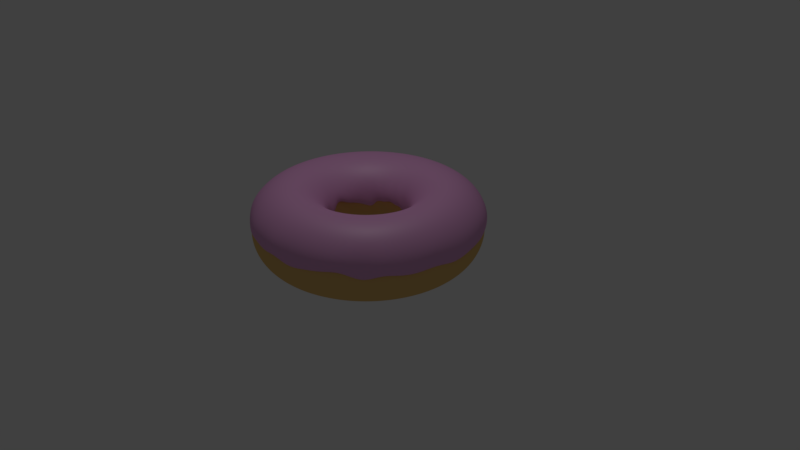 # Source: Doughnut.blend  (saved by Blender 2.79.0; exported with 4.5.12 LTS)
import bpy
from mathutils import Matrix  # noqa: F401  (used for matrix-valued properties, if any)

bpy.ops.wm.read_factory_settings(use_empty=True)
scene = bpy.context.scene
scene.name = 'Scene'

# ---- collections
col_collection_1 = bpy.data.collections.new('Collection 1'); scene.collection.children.link(col_collection_1)

# ---- materials (node trees are filled in below, after node groups)
mat_material_002 = bpy.data.materials.new('Material.002')
mat_material_002.alpha_threshold = 0.0
mat_material_002.roughness = 0.5
mat_material_003 = bpy.data.materials.new('Material.003')
mat_material_003.alpha_threshold = 0.0
mat_material_003.roughness = 0.5

# ---- material node trees
mat_material_002.use_nodes = True; mat_material_002.node_tree.nodes.clear()
_N = mat_material_002.node_tree.nodes; _L = mat_material_002.node_tree.links
n0 = _N.new('ShaderNodeOutputMaterial'); n0.name = 'Material Output'; n0.location = (603, 318)
n1 = _N.new('ShaderNodeMixShader'); n1.name = 'Mix Shader'; n1.location = (286, 242)
n1.inputs[0].default_value = 0.1
n2 = _N.new('ShaderNodeBsdfDiffuse'); n2.name = 'Diffuse BSDF'; n2.location = (10, 300)
n2.inputs[0].default_value = (0.8, 0.3641, 0.6935, 1.0)
n3 = _N.new('ShaderNodeBsdfAnisotropic'); n3.name = 'Glossy BSDF'; n3.location = (3, 146)
n3.distribution = 'GGX'
n3.inputs[1].default_value = 0.5477
_L.new(n1.outputs[0], n0.inputs[0])
_L.new(n2.outputs[0], n1.inputs[1])
_L.new(n3.outputs[0], n1.inputs[2])
n0.is_active_output = True
mat_material_003.use_nodes = True; mat_material_003.node_tree.nodes.clear()
_N = mat_material_003.node_tree.nodes; _L = mat_material_003.node_tree.links
n0 = _N.new('ShaderNodeOutputMaterial'); n0.name = 'Material Output'; n0.location = (300, 300)
n1 = _N.new('ShaderNodeBsdfDiffuse'); n1.name = 'Diffuse BSDF'; n1.location = (10, 300)
n1.inputs[0].default_value = (0.8, 0.51, 0.177, 1.0)
_L.new(n1.outputs[0], n0.inputs[0])
n0.is_active_output = True

# ---- world
world_world = bpy.data.worlds.new('World'); scene.world = world_world
world_world.color = (0.05088, 0.05088, 0.05088)
world_world.use_sun_shadow = False
world_world.sun_shadow_jitter_overblur = 0.0
world_world.cycles.sampling_method = 'MANUAL'

# ---- cameras
cam_camera = bpy.data.cameras.new('Camera')
cam_camera.clip_end = 100.0
cam_camera.lens = 35.0
cam_camera.sensor_width = 32.0
cam_camera.sensor_height = 18.0
cam_camera.ortho_scale = 7.314
cam_camera.dof.focus_distance = 0.0

# ---- lights
light_lamp = bpy.data.lights.new('Lamp', 'POINT')
light_lamp.transmission_factor = 0.0
light_lamp.cutoff_distance = 30.0
light_lamp.energy = 100.0
light_lamp.shadow_buffer_clip_start = 1.001
light_lamp.shadow_soft_size = 0.1
light_lamp.shadow_maximum_resolution = 0.006
light_lamp.use_absolute_resolution = True

# ---- meshes
me_torus_001 = bpy.data.meshes.new('Torus.001')
me_torus_001.from_pydata([(1.447, -0.0002026, 0.007171), (1.424, 0.0, 0.245), (1.245, 0.0, 0.4244), (1.0, 0.0, 0.49), (0.755, 0.0, 0.4244), (0.5756, 0.0, 0.245), (0.5859, -0.01018, 0.09661), (1.427, 0.2214, 0.03299), (1.407, 0.2228, 0.245), (1.23, 0.1948, 0.4244), (0.9877, 0.1564, 0.49), (0.7457, 0.1181, 0.4244), (0.5686, 0.09005, 0.245), (0.5815, 0.0851, 0.02526), (1.363, 0.4442, 0.04706), (1.355, 0.4401, 0.245), (1.184, 0.3847, 0.4244), (0.9511, 0.309, 0.49), (0.718, 0.2333, 0.4244), (0.5475, 0.1779, 0.245), (0.5602, 0.1745, 0.02865), (1.282, 0.6358, 0.03724), (1.269, 0.6466, 0.245), (1.109, 0.5652, 0.4244), (0.891, 0.454, 0.49), (0.6727, 0.3428, 0.4244), (0.5129, 0.2613, 0.245), (0.548, 0.2778, -0.06619), (1.167, 0.8323, 0.08252), (1.152, 0.8372, 0.245), (1.007, 0.7318, 0.4244), (0.809, 0.5878, 0.49), (0.6108, 0.4438, 0.4244), (0.4657, 0.3384, 0.245), (0.4786, 0.3305, 0.06131), (1.006, 1.005, 0.05451), (1.007, 1.007, 0.245), (0.8803, 0.8803, 0.4244), (0.7071, 0.7071, 0.49), (0.5339, 0.5339, 0.4244), (0.407, 0.407, 0.245), (0.439, 0.4063, 0.0986), (0.8694, 1.158, -0.05449), (0.8372, 1.152, 0.245), (0.7318, 1.007, 0.4244), (0.5878, 0.809, 0.49), (0.4438, 0.6108, 0.4244), (0.3384, 0.4657, 0.245), (0.3486, 0.4769, 0.04198), (0.6578, 1.264, 0.05036), (0.6466, 1.269, 0.245), (0.5652, 1.109, 0.4244), (0.454, 0.891, 0.49), (0.3428, 0.6727, 0.4244), (0.2613, 0.5129, 0.245), (0.2712, 0.5236, 0.03108), (0.477, 1.355, -0.0183), (0.4401, 1.355, 0.245), (0.3847, 1.184, 0.4244), (0.309, 0.9511, 0.49), (0.2333, 0.718, 0.4244), (0.1779, 0.5475, 0.245), (0.1983, 0.5568, -0.0162), (0.2469, 1.402, 0.03791), (0.2228, 1.407, 0.245), (0.1948, 1.23, 0.4244), (0.1564, 0.9877, 0.49), (0.1181, 0.7457, 0.4244), (0.09005, 0.5686, 0.245), (0.1123, 0.5913, -0.06881), (0.04622, 1.417, 0.07715), (1.075e-07, 1.424, 0.245), (9.399e-08, 1.245, 0.4244), (7.55e-08, 1.0, 0.49), (5.7e-08, 0.755, 0.4244), (4.346e-08, 0.5756, 0.245), (0.02663, 0.5657, 0.06507), (-0.2017, 1.414, -0.01116), (-0.2228, 1.407, 0.245), (-0.1948, 1.23, 0.4244), (-0.1564, 0.9877, 0.49), (-0.1181, 0.7457, 0.4244), (-0.09005, 0.5686, 0.245), (-0.06589, 0.569, 0.03363), (-0.4115, 1.358, 0.01885), (-0.4401, 1.355, 0.245), (-0.3847, 1.184, 0.4244), (-0.309, 0.9511, 0.49), (-0.2333, 0.718, 0.4244), (-0.1779, 0.5475, 0.245), (-0.1586, 0.5355, 0.09708), (-0.6151, 1.253, 0.1098), (-0.6466, 1.269, 0.245), (-0.5652, 1.109, 0.4244), (-0.454, 0.891, 0.49), (-0.3428, 0.6727, 0.4244), (-0.2613, 0.5129, 0.245), (-0.2371, 0.5136, 0.04516), (-0.8071, 1.14, 0.04793), (-0.8372, 1.152, 0.245), (-0.7318, 1.007, 0.4244), (-0.5878, 0.809, 0.49), (-0.4438, 0.6108, 0.4244), (-0.3384, 0.4657, 0.245), (-0.3392, 0.4569, 0.07719), (-0.9695, 1.018, -0.07555), (-1.007, 1.007, 0.245), (-0.8803, 0.8803, 0.4244), (-0.7071, 0.7071, 0.49), (-0.5339, 0.5339, 0.4244), (-0.407, 0.407, 0.245), (-0.3805, 0.418, -0.02896), (-1.129, 0.8428, -0.03373), (-1.152, 0.8372, 0.245), (-1.007, 0.7318, 0.4244), (-0.809, 0.5878, 0.49), (-0.6108, 0.4438, 0.4244), (-0.4657, 0.3384, 0.245), (-0.4393, 0.3474, -0.005273), (-1.248, 0.6507, 0.02183), (-1.269, 0.6466, 0.245), (-1.109, 0.5652, 0.4244), (-0.891, 0.454, 0.49), (-0.6727, 0.3428, 0.4244), (-0.5129, 0.2613, 0.245), (-0.4942, 0.2689, 0.03049), (-1.326, 0.4507, -0.05942), (-1.355, 0.4401, 0.245), (-1.184, 0.3847, 0.4244), (-0.9511, 0.309, 0.49), (-0.718, 0.2333, 0.4244), (-0.5475, 0.1779, 0.245), (-0.5258, 0.166, 0.05771), (-1.389, 0.2095, 0.1136), (-1.407, 0.2228, 0.245), (-1.23, 0.1948, 0.4244), (-0.9877, 0.1564, 0.49), (-0.7457, 0.1181, 0.4244), (-0.5686, 0.09005, 0.245), (-0.5436, 0.08494, 0.07183), (-1.399, -0.007897, 0.0464), (-1.424, 1.245e-07, 0.245), (-1.245, 1.088e-07, 0.4244), (-1.0, 8.742e-08, 0.49), (-0.755, 6.6e-08, 0.4244), (-0.5756, 5.032e-08, 0.245), (-0.5583, -0.01033, 0.1271), (-1.386, -0.2269, 0.08998), (-1.407, -0.2228, 0.245), (-1.23, -0.1948, 0.4244), (-0.9877, -0.1564, 0.49), (-0.7457, -0.1181, 0.4244), (-0.5686, -0.09005, 0.245), (-0.5667, -0.09885, 0.118), (-1.333, -0.4384, 0.02975), (-1.355, -0.4401, 0.245), (-1.184, -0.3847, 0.4244), (-0.9511, -0.309, 0.49), (-0.718, -0.2333, 0.4244), (-0.5475, -0.1779, 0.245), (-0.52, -0.1761, 0.01711), (-1.237, -0.6268, -0.01121), (-1.269, -0.6466, 0.245), (-1.109, -0.5652, 0.4244), (-0.891, -0.454, 0.49), (-0.6727, -0.3428, 0.4244), (-0.5129, -0.2613, 0.245), (-0.4875, -0.2573, -0.002019), (-1.143, -0.8384, 0.09687), (-1.152, -0.8372, 0.245), (-1.007, -0.7318, 0.4244), (-0.809, -0.5878, 0.49), (-0.6108, -0.4438, 0.4244), (-0.4657, -0.3384, 0.245), (-0.4618, -0.3573, 0.1229), (-0.9858, -1.006, 0.07894), (-1.007, -1.007, 0.245), (-0.8803, -0.8803, 0.4244), (-0.7071, -0.7071, 0.49), (-0.5339, -0.5339, 0.4244), (-0.407, -0.407, 0.245), (-0.3876, -0.4235, 0.04726), (-0.814, -1.143, -0.01974), (-0.8372, -1.152, 0.245), (-0.7318, -1.007, 0.4244), (-0.5878, -0.809, 0.49), (-0.4438, -0.6108, 0.4244), (-0.3384, -0.4657, 0.245), (-0.3334, -0.493, 0.1286), (-0.6222, -1.271, 0.03245), (-0.6466, -1.269, 0.245), (-0.5652, -1.109, 0.4244), (-0.454, -0.891, 0.49), (-0.3428, -0.6727, 0.4244), (-0.2613, -0.5129, 0.245), (-0.2631, -0.5179, 0.05292), (-0.4355, -1.354, 0.08802), (-0.4401, -1.355, 0.245), (-0.3847, -1.184, 0.4244), (-0.309, -0.9511, 0.49), (-0.2333, -0.718, 0.4244), (-0.1779, -0.5475, 0.245), (-0.1633, -0.5515, 0.04069), (-0.2099, -1.395, 0.02867), (-0.2228, -1.407, 0.245), (-0.1948, -1.23, 0.4244), (-0.1564, -0.9877, 0.49), (-0.1181, -0.7457, 0.4244), (-0.09005, -0.5686, 0.245), (-0.05437, -0.572, -0.004809), (0.0132, -1.421, 0.08692), (1.075e-07, -1.424, 0.245), (9.399e-08, -1.245, 0.4244), (7.55e-08, -1.0, 0.49), (5.7e-08, -0.755, 0.4244), (4.346e-08, -0.5756, 0.245), (0.01631, -0.592, 0.09826), (0.2313, -1.396, -0.004448), (0.2228, -1.407, 0.245), (0.1948, -1.23, 0.4244), (0.1564, -0.9877, 0.49), (0.1181, -0.7457, 0.4244), (0.09005, -0.5686, 0.245), (0.1084, -0.5887, 0.1313), (0.4572, -1.351, 0.0457), (0.4401, -1.355, 0.245), (0.3847, -1.184, 0.4244), (0.309, -0.9511, 0.49), (0.2333, -0.718, 0.4244), (0.1779, -0.5475, 0.245), (0.2097, -0.5456, 0.001219), (0.6513, -1.271, 0.05969), (0.6466, -1.269, 0.245), (0.5652, -1.109, 0.4244), (0.454, -0.891, 0.49), (0.3428, -0.6727, 0.4244), (0.2613, -0.5129, 0.245), (0.2945, -0.4935, -0.08507), (0.8385, -1.153, 0.1016), (0.8372, -1.152, 0.245), (0.7318, -1.007, 0.4244), (0.5878, -0.809, 0.49), (0.4438, -0.6108, 0.4244), (0.3384, -0.4657, 0.245), (0.3565, -0.4658, 0.04326), (1.027, -0.9947, -0.03489), (1.007, -1.007, 0.245), (0.8803, -0.8803, 0.4244), (0.7071, -0.7071, 0.49), (0.5339, -0.5339, 0.4244), (0.407, -0.407, 0.245), (0.4237, -0.4172, 0.1168), (1.168, -0.8436, 0.06894), (1.152, -0.8372, 0.245), (1.007, -0.7318, 0.4244), (0.809, -0.5878, 0.49), (0.6108, -0.4438, 0.4244), (0.4657, -0.3384, 0.245), (0.4801, -0.3467, 0.09212), (1.29, -0.6452, 0.02211), (1.269, -0.6466, 0.245), (1.109, -0.5652, 0.4244), (0.891, -0.454, 0.49), (0.6727, -0.3428, 0.4244), (0.5129, -0.2613, 0.245), (0.5391, -0.2582, -0.0275), (1.368, -0.4453, 0.02898), (1.355, -0.4401, 0.245), (1.184, -0.3847, 0.4244), (0.9511, -0.309, 0.49), (0.718, -0.2333, 0.4244), (0.5475, -0.1779, 0.245), (0.573, -0.1941, 0.1284), (1.403, -0.2213, 0.05191), (1.407, -0.2228, 0.245), (1.23, -0.1948, 0.4244), (0.9877, -0.1564, 0.49), (0.7457, -0.1181, 0.4244), (0.5686, -0.09005, 0.245), (0.6033, -0.09512, 0.0294)], [], [(0, 7, 8, 1), (1, 8, 9, 2), (2, 9, 10, 3), (3, 10, 11, 4), (4, 11, 12, 5), (5, 12, 13, 6), (7, 14, 15, 8), (8, 15, 16, 9), (9, 16, 17, 10), (10, 17, 18, 11), (11, 18, 19, 12), (12, 19, 20, 13), (14, 21, 22, 15), (15, 22, 23, 16), (16, 23, 24, 17), (17, 24, 25, 18), (18, 25, 26, 19), (19, 26, 27, 20), (21, 28, 29, 22), (22, 29, 30, 23), (23, 30, 31, 24), (24, 31, 32, 25), (25, 32, 33, 26), (26, 33, 34, 27), (28, 35, 36, 29), (29, 36, 37, 30), (30, 37, 38, 31), (31, 38, 39, 32), (32, 39, 40, 33), (33, 40, 41, 34), (35, 42, 43, 36), (36, 43, 44, 37), (37, 44, 45, 38), (38, 45, 46, 39), (39, 46, 47, 40), (40, 47, 48, 41), (42, 49, 50, 43), (43, 50, 51, 44), (44, 51, 52, 45), (45, 52, 53, 46), (46, 53, 54, 47), (47, 54, 55, 48), (49, 56, 57, 50), (50, 57, 58, 51), (51, 58, 59, 52), (52, 59, 60, 53), (53, 60, 61, 54), (54, 61, 62, 55), (56, 63, 64, 57), (57, 64, 65, 58), (58, 65, 66, 59), (59, 66, 67, 60), (60, 67, 68, 61), (61, 68, 69, 62), (63, 70, 71, 64), (64, 71, 72, 65), (65, 72, 73, 66), (66, 73, 74, 67), (67, 74, 75, 68), (68, 75, 76, 69), (70, 77, 78, 71), (71, 78, 79, 72), (72, 79, 80, 73), (73, 80, 81, 74), (74, 81, 82, 75), (75, 82, 83, 76), (77, 84, 85, 78), (78, 85, 86, 79), (79, 86, 87, 80), (80, 87, 88, 81), (81, 88, 89, 82), (82, 89, 90, 83), (84, 91, 92, 85), (85, 92, 93, 86), (86, 93, 94, 87), (87, 94, 95, 88), (88, 95, 96, 89), (89, 96, 97, 90), (91, 98, 99, 92), (92, 99, 100, 93), (93, 100, 101, 94), (94, 101, 102, 95), (95, 102, 103, 96), (96, 103, 104, 97), (98, 105, 106, 99), (99, 106, 107, 100), (100, 107, 108, 101), (101, 108, 109, 102), (102, 109, 110, 103), (103, 110, 111, 104), (105, 112, 113, 106), (106, 113, 114, 107), (107, 114, 115, 108), (108, 115, 116, 109), (109, 116, 117, 110), (110, 117, 118, 111), (112, 119, 120, 113), (113, 120, 121, 114), (114, 121, 122, 115), (115, 122, 123, 116), (116, 123, 124, 117), (117, 124, 125, 118), (119, 126, 127, 120), (120, 127, 128, 121), (121, 128, 129, 122), (122, 129, 130, 123), (123, 130, 131, 124), (124, 131, 132, 125), (126, 133, 134, 127), (127, 134, 135, 128), (128, 135, 136, 129), (129, 136, 137, 130), (130, 137, 138, 131), (131, 138, 139, 132), (133, 140, 141, 134), (134, 141, 142, 135), (135, 142, 143, 136), (136, 143, 144, 137), (137, 144, 145, 138), (138, 145, 146, 139), (140, 147, 148, 141), (141, 148, 149, 142), (142, 149, 150, 143), (143, 150, 151, 144), (144, 151, 152, 145), (145, 152, 153, 146), (147, 154, 155, 148), (148, 155, 156, 149), (149, 156, 157, 150), (150, 157, 158, 151), (151, 158, 159, 152), (152, 159, 160, 153), (154, 161, 162, 155), (155, 162, 163, 156), (156, 163, 164, 157), (157, 164, 165, 158), (158, 165, 166, 159), (159, 166, 167, 160), (161, 168, 169, 162), (162, 169, 170, 163), (163, 170, 171, 164), (164, 171, 172, 165), (165, 172, 173, 166), (166, 173, 174, 167), (168, 175, 176, 169), (169, 176, 177, 170), (170, 177, 178, 171), (171, 178, 179, 172), (172, 179, 180, 173), (173, 180, 181, 174), (175, 182, 183, 176), (176, 183, 184, 177), (177, 184, 185, 178), (178, 185, 186, 179), (179, 186, 187, 180), (180, 187, 188, 181), (182, 189, 190, 183), (183, 190, 191, 184), (184, 191, 192, 185), (185, 192, 193, 186), (186, 193, 194, 187), (187, 194, 195, 188), (189, 196, 197, 190), (190, 197, 198, 191), (191, 198, 199, 192), (192, 199, 200, 193), (193, 200, 201, 194), (194, 201, 202, 195), (196, 203, 204, 197), (197, 204, 205, 198), (198, 205, 206, 199), (199, 206, 207, 200), (200, 207, 208, 201), (201, 208, 209, 202), (203, 210, 211, 204), (204, 211, 212, 205), (205, 212, 213, 206), (206, 213, 214, 207), (207, 214, 215, 208), (208, 215, 216, 209), (210, 217, 218, 211), (211, 218, 219, 212), (212, 219, 220, 213), (213, 220, 221, 214), (214, 221, 222, 215), (215, 222, 223, 216), (217, 224, 225, 218), (218, 225, 226, 219), (219, 226, 227, 220), (220, 227, 228, 221), (221, 228, 229, 222), (222, 229, 230, 223), (224, 231, 232, 225), (225, 232, 233, 226), (226, 233, 234, 227), (227, 234, 235, 228), (228, 235, 236, 229), (229, 236, 237, 230), (231, 238, 239, 232), (232, 239, 240, 233), (233, 240, 241, 234), (234, 241, 242, 235), (235, 242, 243, 236), (236, 243, 244, 237), (238, 245, 246, 239), (239, 246, 247, 240), (240, 247, 248, 241), (241, 248, 249, 242), (242, 249, 250, 243), (243, 250, 251, 244), (245, 252, 253, 246), (246, 253, 254, 247), (247, 254, 255, 248), (248, 255, 256, 249), (249, 256, 257, 250), (250, 257, 258, 251), (252, 259, 260, 253), (253, 260, 261, 254), (254, 261, 262, 255), (255, 262, 263, 256), (256, 263, 264, 257), (257, 264, 265, 258), (259, 266, 267, 260), (260, 267, 268, 261), (261, 268, 269, 262), (262, 269, 270, 263), (263, 270, 271, 264), (264, 271, 272, 265), (266, 273, 274, 267), (267, 274, 275, 268), (268, 275, 276, 269), (269, 276, 277, 270), (270, 277, 278, 271), (271, 278, 279, 272), (273, 0, 1, 274), (274, 1, 2, 275), (275, 2, 3, 276), (276, 3, 4, 277), (277, 4, 5, 278), (278, 5, 6, 279)])
me_torus_001.polygons.foreach_set('use_smooth', [True] * 240)
me_torus_001.materials.append(mat_material_002)
me_torus_001.use_remesh_preserve_volume = False
me_torus_001.use_remesh_preserve_attributes = False
me_torus_001.use_mirror_vertex_groups = False
me_torus_001.update()
me_torus = bpy.data.meshes.new('Torus')
me_torus.from_pydata([(1.49, 0.0, 0.0), (1.424, 0.0, 0.245), (1.245, 0.0, 0.4244), (1.0, 0.0, 0.49), (0.755, 0.0, 0.4244), (0.5756, 0.0, 0.245), (0.51, 0.0, 6.001e-17), (0.5756, 0.0, -0.245), (0.755, 0.0, -0.4244), (1.0, 0.0, -0.49), (1.245, 0.0, -0.4244), (1.424, 0.0, -0.245), (1.472, 0.2331, 0.0), (1.407, 0.2228, 0.245), (1.23, 0.1948, 0.4244), (0.9877, 0.1564, 0.49), (0.7457, 0.1181, 0.4244), (0.5686, 0.09005, 0.245), (0.5037, 0.07978, 6.001e-17), (0.5686, 0.09005, -0.245), (0.7457, 0.1181, -0.4244), (0.9877, 0.1564, -0.49), (1.23, 0.1948, -0.4244), (1.407, 0.2228, -0.245), (1.417, 0.4604, 0.0), (1.355, 0.4401, 0.245), (1.184, 0.3847, 0.4244), (0.9511, 0.309, 0.49), (0.718, 0.2333, 0.4244), (0.5475, 0.1779, 0.245), (0.485, 0.1576, 6.001e-17), (0.5475, 0.1779, -0.245), (0.718, 0.2333, -0.4244), (0.9511, 0.309, -0.49), (1.184, 0.3847, -0.4244), (1.355, 0.4401, -0.245), (1.328, 0.6764, 0.0), (1.269, 0.6466, 0.245), (1.109, 0.5652, 0.4244), (0.891, 0.454, 0.49), (0.6727, 0.3428, 0.4244), (0.5129, 0.2613, 0.245), (0.4544, 0.2315, 6.001e-17), (0.5129, 0.2613, -0.245), (0.6727, 0.3428, -0.4244), (0.891, 0.454, -0.49), (1.109, 0.5652, -0.4244), (1.269, 0.6466, -0.245), (1.205, 0.8758, 0.0), (1.152, 0.8372, 0.245), (1.007, 0.7318, 0.4244), (0.809, 0.5878, 0.49), (0.6108, 0.4438, 0.4244), (0.4657, 0.3384, 0.245), (0.4126, 0.2998, 6.001e-17), (0.4657, 0.3384, -0.245), (0.6108, 0.4438, -0.4244), (0.809, 0.5878, -0.49), (1.007, 0.7318, -0.4244), (1.152, 0.8372, -0.245), (1.054, 1.054, 0.0), (1.007, 1.007, 0.245), (0.8803, 0.8803, 0.4244), (0.7071, 0.7071, 0.49), (0.5339, 0.5339, 0.4244), (0.407, 0.407, 0.245), (0.3606, 0.3606, 6.001e-17), (0.407, 0.407, -0.245), (0.5339, 0.5339, -0.4244), (0.7071, 0.7071, -0.49), (0.8803, 0.8803, -0.4244), (1.007, 1.007, -0.245), (0.8758, 1.205, 0.0), (0.8372, 1.152, 0.245), (0.7318, 1.007, 0.4244), (0.5878, 0.809, 0.49), (0.4438, 0.6108, 0.4244), (0.3384, 0.4657, 0.245), (0.2998, 0.4126, 6.001e-17), (0.3384, 0.4657, -0.245), (0.4438, 0.6108, -0.4244), (0.5878, 0.809, -0.49), (0.7318, 1.007, -0.4244), (0.8372, 1.152, -0.245), (0.6764, 1.328, 0.0), (0.6466, 1.269, 0.245), (0.5652, 1.109, 0.4244), (0.454, 0.891, 0.49), (0.3428, 0.6727, 0.4244), (0.2613, 0.5129, 0.245), (0.2315, 0.4544, 6.001e-17), (0.2613, 0.5129, -0.245), (0.3428, 0.6727, -0.4244), (0.454, 0.891, -0.49), (0.5652, 1.109, -0.4244), (0.6466, 1.269, -0.245), (0.4604, 1.417, 0.0), (0.4401, 1.355, 0.245), (0.3847, 1.184, 0.4244), (0.309, 0.9511, 0.49), (0.2333, 0.718, 0.4244), (0.1779, 0.5475, 0.245), (0.1576, 0.485, 6.001e-17), (0.1779, 0.5475, -0.245), (0.2333, 0.718, -0.4244), (0.309, 0.9511, -0.49), (0.3847, 1.184, -0.4244), (0.4401, 1.355, -0.245), (0.2331, 1.472, 0.0), (0.2228, 1.407, 0.245), (0.1948, 1.23, 0.4244), (0.1564, 0.9877, 0.49), (0.1181, 0.7457, 0.4244), (0.09005, 0.5686, 0.245), (0.07978, 0.5037, 6.001e-17), (0.09005, 0.5686, -0.245), (0.1181, 0.7457, -0.4244), (0.1564, 0.9877, -0.49), (0.1948, 1.23, -0.4244), (0.2228, 1.407, -0.245), (1.125e-07, 1.49, 0.0), (1.075e-07, 1.424, 0.245), (9.399e-08, 1.245, 0.4244), (7.55e-08, 1.0, 0.49), (5.7e-08, 0.755, 0.4244), (4.346e-08, 0.5756, 0.245), (3.85e-08, 0.51, 6.001e-17), (4.346e-08, 0.5756, -0.245), (5.7e-08, 0.755, -0.4244), (7.55e-08, 1.0, -0.49), (9.399e-08, 1.245, -0.4244), (1.075e-07, 1.424, -0.245), (-0.2331, 1.472, 0.0), (-0.2228, 1.407, 0.245), (-0.1948, 1.23, 0.4244), (-0.1564, 0.9877, 0.49), (-0.1181, 0.7457, 0.4244), (-0.09005, 0.5686, 0.245), (-0.07978, 0.5037, 6.001e-17), (-0.09005, 0.5686, -0.245), (-0.1181, 0.7457, -0.4244), (-0.1564, 0.9877, -0.49), (-0.1948, 1.23, -0.4244), (-0.2228, 1.407, -0.245), (-0.4604, 1.417, 0.0), (-0.4401, 1.355, 0.245), (-0.3847, 1.184, 0.4244), (-0.309, 0.9511, 0.49), (-0.2333, 0.718, 0.4244), (-0.1779, 0.5475, 0.245), (-0.1576, 0.485, 6.001e-17), (-0.1779, 0.5475, -0.245), (-0.2333, 0.718, -0.4244), (-0.309, 0.9511, -0.49), (-0.3847, 1.184, -0.4244), (-0.4401, 1.355, -0.245), (-0.6764, 1.328, 0.0), (-0.6466, 1.269, 0.245), (-0.5652, 1.109, 0.4244), (-0.454, 0.891, 0.49), (-0.3428, 0.6727, 0.4244), (-0.2613, 0.5129, 0.245), (-0.2315, 0.4544, 6.001e-17), (-0.2613, 0.5129, -0.245), (-0.3428, 0.6727, -0.4244), (-0.454, 0.891, -0.49), (-0.5652, 1.109, -0.4244), (-0.6466, 1.269, -0.245), (-0.8758, 1.205, 0.0), (-0.8372, 1.152, 0.245), (-0.7318, 1.007, 0.4244), (-0.5878, 0.809, 0.49), (-0.4438, 0.6108, 0.4244), (-0.3384, 0.4657, 0.245), (-0.2998, 0.4126, 6.001e-17), (-0.3384, 0.4657, -0.245), (-0.4438, 0.6108, -0.4244), (-0.5878, 0.809, -0.49), (-0.7318, 1.007, -0.4244), (-0.8372, 1.152, -0.245), (-1.054, 1.054, 0.0), (-1.007, 1.007, 0.245), (-0.8803, 0.8803, 0.4244), (-0.7071, 0.7071, 0.49), (-0.5339, 0.5339, 0.4244), (-0.407, 0.407, 0.245), (-0.3606, 0.3606, 6.001e-17), (-0.407, 0.407, -0.245), (-0.5339, 0.5339, -0.4244), (-0.7071, 0.7071, -0.49), (-0.8803, 0.8803, -0.4244), (-1.007, 1.007, -0.245), (-1.205, 0.8758, 0.0), (-1.152, 0.8372, 0.245), (-1.007, 0.7318, 0.4244), (-0.809, 0.5878, 0.49), (-0.6108, 0.4438, 0.4244), (-0.4657, 0.3384, 0.245), (-0.4126, 0.2998, 6.001e-17), (-0.4657, 0.3384, -0.245), (-0.6108, 0.4438, -0.4244), (-0.809, 0.5878, -0.49), (-1.007, 0.7318, -0.4244), (-1.152, 0.8372, -0.245), (-1.328, 0.6764, 0.0), (-1.269, 0.6466, 0.245), (-1.109, 0.5652, 0.4244), (-0.891, 0.454, 0.49), (-0.6727, 0.3428, 0.4244), (-0.5129, 0.2613, 0.245), (-0.4544, 0.2315, 6.001e-17), (-0.5129, 0.2613, -0.245), (-0.6727, 0.3428, -0.4244), (-0.891, 0.454, -0.49), (-1.109, 0.5652, -0.4244), (-1.269, 0.6466, -0.245), (-1.417, 0.4604, 0.0), (-1.355, 0.4401, 0.245), (-1.184, 0.3847, 0.4244), (-0.9511, 0.309, 0.49), (-0.718, 0.2333, 0.4244), (-0.5475, 0.1779, 0.245), (-0.485, 0.1576, 6.001e-17), (-0.5475, 0.1779, -0.245), (-0.718, 0.2333, -0.4244), (-0.9511, 0.309, -0.49), (-1.184, 0.3847, -0.4244), (-1.355, 0.4401, -0.245), (-1.472, 0.2331, 0.0), (-1.407, 0.2228, 0.245), (-1.23, 0.1948, 0.4244), (-0.9877, 0.1564, 0.49), (-0.7457, 0.1181, 0.4244), (-0.5686, 0.09005, 0.245), (-0.5037, 0.07978, 6.001e-17), (-0.5686, 0.09005, -0.245), (-0.7457, 0.1181, -0.4244), (-0.9877, 0.1564, -0.49), (-1.23, 0.1948, -0.4244), (-1.407, 0.2228, -0.245), (-1.49, 1.303e-07, 0.0), (-1.424, 1.245e-07, 0.245), (-1.245, 1.088e-07, 0.4244), (-1.0, 8.742e-08, 0.49), (-0.755, 6.6e-08, 0.4244), (-0.5756, 5.032e-08, 0.245), (-0.51, 4.459e-08, 6.001e-17), (-0.5756, 5.032e-08, -0.245), (-0.755, 6.6e-08, -0.4244), (-1.0, 8.742e-08, -0.49), (-1.245, 1.088e-07, -0.4244), (-1.424, 1.245e-07, -0.245), (-1.472, -0.2331, 0.0), (-1.407, -0.2228, 0.245), (-1.23, -0.1948, 0.4244), (-0.9877, -0.1564, 0.49), (-0.7457, -0.1181, 0.4244), (-0.5686, -0.09005, 0.245), (-0.5037, -0.07978, 6.001e-17), (-0.5686, -0.09005, -0.245), (-0.7457, -0.1181, -0.4244), (-0.9877, -0.1564, -0.49), (-1.23, -0.1948, -0.4244), (-1.407, -0.2228, -0.245), (-1.417, -0.4604, 0.0), (-1.355, -0.4401, 0.245), (-1.184, -0.3847, 0.4244), (-0.9511, -0.309, 0.49), (-0.718, -0.2333, 0.4244), (-0.5475, -0.1779, 0.245), (-0.485, -0.1576, 6.001e-17), (-0.5475, -0.1779, -0.245), (-0.718, -0.2333, -0.4244), (-0.9511, -0.309, -0.49), (-1.184, -0.3847, -0.4244), (-1.355, -0.4401, -0.245), (-1.328, -0.6764, 0.0), (-1.269, -0.6466, 0.245), (-1.109, -0.5652, 0.4244), (-0.891, -0.454, 0.49), (-0.6727, -0.3428, 0.4244), (-0.5129, -0.2613, 0.245), (-0.4544, -0.2315, 6.001e-17), (-0.5129, -0.2613, -0.245), (-0.6727, -0.3428, -0.4244), (-0.891, -0.454, -0.49), (-1.109, -0.5652, -0.4244), (-1.269, -0.6466, -0.245), (-1.205, -0.8758, 0.0), (-1.152, -0.8372, 0.245), (-1.007, -0.7318, 0.4244), (-0.809, -0.5878, 0.49), (-0.6108, -0.4438, 0.4244), (-0.4657, -0.3384, 0.245), (-0.4126, -0.2998, 6.001e-17), (-0.4657, -0.3384, -0.245), (-0.6108, -0.4438, -0.4244), (-0.809, -0.5878, -0.49), (-1.007, -0.7318, -0.4244), (-1.152, -0.8372, -0.245), (-1.054, -1.054, 0.0), (-1.007, -1.007, 0.245), (-0.8803, -0.8803, 0.4244), (-0.7071, -0.7071, 0.49), (-0.5339, -0.5339, 0.4244), (-0.407, -0.407, 0.245), (-0.3606, -0.3606, 6.001e-17), (-0.407, -0.407, -0.245), (-0.5339, -0.5339, -0.4244), (-0.7071, -0.7071, -0.49), (-0.8803, -0.8803, -0.4244), (-1.007, -1.007, -0.245), (-0.8758, -1.205, 0.0), (-0.8372, -1.152, 0.245), (-0.7318, -1.007, 0.4244), (-0.5878, -0.809, 0.49), (-0.4438, -0.6108, 0.4244), (-0.3384, -0.4657, 0.245), (-0.2998, -0.4126, 6.001e-17), (-0.3384, -0.4657, -0.245), (-0.4438, -0.6108, -0.4244), (-0.5878, -0.809, -0.49), (-0.7318, -1.007, -0.4244), (-0.8372, -1.152, -0.245), (-0.6764, -1.328, 0.0), (-0.6466, -1.269, 0.245), (-0.5652, -1.109, 0.4244), (-0.454, -0.891, 0.49), (-0.3428, -0.6727, 0.4244), (-0.2613, -0.5129, 0.245), (-0.2315, -0.4544, 6.001e-17), (-0.2613, -0.5129, -0.245), (-0.3428, -0.6727, -0.4244), (-0.454, -0.891, -0.49), (-0.5652, -1.109, -0.4244), (-0.6466, -1.269, -0.245), (-0.4604, -1.417, 0.0), (-0.4401, -1.355, 0.245), (-0.3847, -1.184, 0.4244), (-0.309, -0.9511, 0.49), (-0.2333, -0.718, 0.4244), (-0.1779, -0.5475, 0.245), (-0.1576, -0.485, 6.001e-17), (-0.1779, -0.5475, -0.245), (-0.2333, -0.718, -0.4244), (-0.309, -0.9511, -0.49), (-0.3847, -1.184, -0.4244), (-0.4401, -1.355, -0.245), (-0.2331, -1.472, 0.0), (-0.2228, -1.407, 0.245), (-0.1948, -1.23, 0.4244), (-0.1564, -0.9877, 0.49), (-0.1181, -0.7457, 0.4244), (-0.09005, -0.5686, 0.245), (-0.07978, -0.5037, 6.001e-17), (-0.09005, -0.5686, -0.245), (-0.1181, -0.7457, -0.4244), (-0.1564, -0.9877, -0.49), (-0.1948, -1.23, -0.4244), (-0.2228, -1.407, -0.245), (1.125e-07, -1.49, 0.0), (1.075e-07, -1.424, 0.245), (9.399e-08, -1.245, 0.4244), (7.55e-08, -1.0, 0.49), (5.7e-08, -0.755, 0.4244), (4.346e-08, -0.5756, 0.245), (3.85e-08, -0.51, 6.001e-17), (4.346e-08, -0.5756, -0.245), (5.7e-08, -0.755, -0.4244), (7.55e-08, -1.0, -0.49), (9.399e-08, -1.245, -0.4244), (1.075e-07, -1.424, -0.245), (0.2331, -1.472, 0.0), (0.2228, -1.407, 0.245), (0.1948, -1.23, 0.4244), (0.1564, -0.9877, 0.49), (0.1181, -0.7457, 0.4244), (0.09005, -0.5686, 0.245), (0.07978, -0.5037, 6.001e-17), (0.09005, -0.5686, -0.245), (0.1181, -0.7457, -0.4244), (0.1564, -0.9877, -0.49), (0.1948, -1.23, -0.4244), (0.2228, -1.407, -0.245), (0.4604, -1.417, 0.0), (0.4401, -1.355, 0.245), (0.3847, -1.184, 0.4244), (0.309, -0.9511, 0.49), (0.2333, -0.718, 0.4244), (0.1779, -0.5475, 0.245), (0.1576, -0.485, 6.001e-17), (0.1779, -0.5475, -0.245), (0.2333, -0.718, -0.4244), (0.309, -0.9511, -0.49), (0.3847, -1.184, -0.4244), (0.4401, -1.355, -0.245), (0.6764, -1.328, 0.0), (0.6466, -1.269, 0.245), (0.5652, -1.109, 0.4244), (0.454, -0.891, 0.49), (0.3428, -0.6727, 0.4244), (0.2613, -0.5129, 0.245), (0.2315, -0.4544, 6.001e-17), (0.2613, -0.5129, -0.245), (0.3428, -0.6727, -0.4244), (0.454, -0.891, -0.49), (0.5652, -1.109, -0.4244), (0.6466, -1.269, -0.245), (0.8758, -1.205, 0.0), (0.8372, -1.152, 0.245), (0.7318, -1.007, 0.4244), (0.5878, -0.809, 0.49), (0.4438, -0.6108, 0.4244), (0.3384, -0.4657, 0.245), (0.2998, -0.4126, 6.001e-17), (0.3384, -0.4657, -0.245), (0.4438, -0.6108, -0.4244), (0.5878, -0.809, -0.49), (0.7318, -1.007, -0.4244), (0.8372, -1.152, -0.245), (1.054, -1.054, 0.0), (1.007, -1.007, 0.245), (0.8803, -0.8803, 0.4244), (0.7071, -0.7071, 0.49), (0.5339, -0.5339, 0.4244), (0.407, -0.407, 0.245), (0.3606, -0.3606, 6.001e-17), (0.407, -0.407, -0.245), (0.5339, -0.5339, -0.4244), (0.7071, -0.7071, -0.49), (0.8803, -0.8803, -0.4244), (1.007, -1.007, -0.245), (1.205, -0.8758, 0.0), (1.152, -0.8372, 0.245), (1.007, -0.7318, 0.4244), (0.809, -0.5878, 0.49), (0.6108, -0.4438, 0.4244), (0.4657, -0.3384, 0.245), (0.4126, -0.2998, 6.001e-17), (0.4657, -0.3384, -0.245), (0.6108, -0.4438, -0.4244), (0.809, -0.5878, -0.49), (1.007, -0.7318, -0.4244), (1.152, -0.8372, -0.245), (1.328, -0.6764, 0.0), (1.269, -0.6466, 0.245), (1.109, -0.5652, 0.4244), (0.891, -0.454, 0.49), (0.6727, -0.3428, 0.4244), (0.5129, -0.2613, 0.245), (0.4544, -0.2315, 6.001e-17), (0.5129, -0.2613, -0.245), (0.6727, -0.3428, -0.4244), (0.891, -0.454, -0.49), (1.109, -0.5652, -0.4244), (1.269, -0.6466, -0.245), (1.417, -0.4604, 0.0), (1.355, -0.4401, 0.245), (1.184, -0.3847, 0.4244), (0.9511, -0.309, 0.49), (0.718, -0.2333, 0.4244), (0.5475, -0.1779, 0.245), (0.485, -0.1576, 6.001e-17), (0.5475, -0.1779, -0.245), (0.718, -0.2333, -0.4244), (0.9511, -0.309, -0.49), (1.184, -0.3847, -0.4244), (1.355, -0.4401, -0.245), (1.472, -0.2331, 0.0), (1.407, -0.2228, 0.245), (1.23, -0.1948, 0.4244), (0.9877, -0.1564, 0.49), (0.7457, -0.1181, 0.4244), (0.5686, -0.09005, 0.245), (0.5037, -0.07978, 6.001e-17), (0.5686, -0.09005, -0.245), (0.7457, -0.1181, -0.4244), (0.9877, -0.1564, -0.49), (1.23, -0.1948, -0.4244), (1.407, -0.2228, -0.245)], [], [(0, 12, 13, 1), (1, 13, 14, 2), (2, 14, 15, 3), (3, 15, 16, 4), (4, 16, 17, 5), (5, 17, 18, 6), (6, 18, 19, 7), (7, 19, 20, 8), (8, 20, 21, 9), (9, 21, 22, 10), (10, 22, 23, 11), (11, 23, 12, 0), (12, 24, 25, 13), (13, 25, 26, 14), (14, 26, 27, 15), (15, 27, 28, 16), (16, 28, 29, 17), (17, 29, 30, 18), (18, 30, 31, 19), (19, 31, 32, 20), (20, 32, 33, 21), (21, 33, 34, 22), (22, 34, 35, 23), (23, 35, 24, 12), (24, 36, 37, 25), (25, 37, 38, 26), (26, 38, 39, 27), (27, 39, 40, 28), (28, 40, 41, 29), (29, 41, 42, 30), (30, 42, 43, 31), (31, 43, 44, 32), (32, 44, 45, 33), (33, 45, 46, 34), (34, 46, 47, 35), (35, 47, 36, 24), (36, 48, 49, 37), (37, 49, 50, 38), (38, 50, 51, 39), (39, 51, 52, 40), (40, 52, 53, 41), (41, 53, 54, 42), (42, 54, 55, 43), (43, 55, 56, 44), (44, 56, 57, 45), (45, 57, 58, 46), (46, 58, 59, 47), (47, 59, 48, 36), (48, 60, 61, 49), (49, 61, 62, 50), (50, 62, 63, 51), (51, 63, 64, 52), (52, 64, 65, 53), (53, 65, 66, 54), (54, 66, 67, 55), (55, 67, 68, 56), (56, 68, 69, 57), (57, 69, 70, 58), (58, 70, 71, 59), (59, 71, 60, 48), (60, 72, 73, 61), (61, 73, 74, 62), (62, 74, 75, 63), (63, 75, 76, 64), (64, 76, 77, 65), (65, 77, 78, 66), (66, 78, 79, 67), (67, 79, 80, 68), (68, 80, 81, 69), (69, 81, 82, 70), (70, 82, 83, 71), (71, 83, 72, 60), (72, 84, 85, 73), (73, 85, 86, 74), (74, 86, 87, 75), (75, 87, 88, 76), (76, 88, 89, 77), (77, 89, 90, 78), (78, 90, 91, 79), (79, 91, 92, 80), (80, 92, 93, 81), (81, 93, 94, 82), (82, 94, 95, 83), (83, 95, 84, 72), (84, 96, 97, 85), (85, 97, 98, 86), (86, 98, 99, 87), (87, 99, 100, 88), (88, 100, 101, 89), (89, 101, 102, 90), (90, 102, 103, 91), (91, 103, 104, 92), (92, 104, 105, 93), (93, 105, 106, 94), (94, 106, 107, 95), (95, 107, 96, 84), (96, 108, 109, 97), (97, 109, 110, 98), (98, 110, 111, 99), (99, 111, 112, 100), (100, 112, 113, 101), (101, 113, 114, 102), (102, 114, 115, 103), (103, 115, 116, 104), (104, 116, 117, 105), (105, 117, 118, 106), (106, 118, 119, 107), (107, 119, 108, 96), (108, 120, 121, 109), (109, 121, 122, 110), (110, 122, 123, 111), (111, 123, 124, 112), (112, 124, 125, 113), (113, 125, 126, 114), (114, 126, 127, 115), (115, 127, 128, 116), (116, 128, 129, 117), (117, 129, 130, 118), (118, 130, 131, 119), (119, 131, 120, 108), (120, 132, 133, 121), (121, 133, 134, 122), (122, 134, 135, 123), (123, 135, 136, 124), (124, 136, 137, 125), (125, 137, 138, 126), (126, 138, 139, 127), (127, 139, 140, 128), (128, 140, 141, 129), (129, 141, 142, 130), (130, 142, 143, 131), (131, 143, 132, 120), (132, 144, 145, 133), (133, 145, 146, 134), (134, 146, 147, 135), (135, 147, 148, 136), (136, 148, 149, 137), (137, 149, 150, 138), (138, 150, 151, 139), (139, 151, 152, 140), (140, 152, 153, 141), (141, 153, 154, 142), (142, 154, 155, 143), (143, 155, 144, 132), (144, 156, 157, 145), (145, 157, 158, 146), (146, 158, 159, 147), (147, 159, 160, 148), (148, 160, 161, 149), (149, 161, 162, 150), (150, 162, 163, 151), (151, 163, 164, 152), (152, 164, 165, 153), (153, 165, 166, 154), (154, 166, 167, 155), (155, 167, 156, 144), (156, 168, 169, 157), (157, 169, 170, 158), (158, 170, 171, 159), (159, 171, 172, 160), (160, 172, 173, 161), (161, 173, 174, 162), (162, 174, 175, 163), (163, 175, 176, 164), (164, 176, 177, 165), (165, 177, 178, 166), (166, 178, 179, 167), (167, 179, 168, 156), (168, 180, 181, 169), (169, 181, 182, 170), (170, 182, 183, 171), (171, 183, 184, 172), (172, 184, 185, 173), (173, 185, 186, 174), (174, 186, 187, 175), (175, 187, 188, 176), (176, 188, 189, 177), (177, 189, 190, 178), (178, 190, 191, 179), (179, 191, 180, 168), (180, 192, 193, 181), (181, 193, 194, 182), (182, 194, 195, 183), (183, 195, 196, 184), (184, 196, 197, 185), (185, 197, 198, 186), (186, 198, 199, 187), (187, 199, 200, 188), (188, 200, 201, 189), (189, 201, 202, 190), (190, 202, 203, 191), (191, 203, 192, 180), (192, 204, 205, 193), (193, 205, 206, 194), (194, 206, 207, 195), (195, 207, 208, 196), (196, 208, 209, 197), (197, 209, 210, 198), (198, 210, 211, 199), (199, 211, 212, 200), (200, 212, 213, 201), (201, 213, 214, 202), (202, 214, 215, 203), (203, 215, 204, 192), (204, 216, 217, 205), (205, 217, 218, 206), (206, 218, 219, 207), (207, 219, 220, 208), (208, 220, 221, 209), (209, 221, 222, 210), (210, 222, 223, 211), (211, 223, 224, 212), (212, 224, 225, 213), (213, 225, 226, 214), (214, 226, 227, 215), (215, 227, 216, 204), (216, 228, 229, 217), (217, 229, 230, 218), (218, 230, 231, 219), (219, 231, 232, 220), (220, 232, 233, 221), (221, 233, 234, 222), (222, 234, 235, 223), (223, 235, 236, 224), (224, 236, 237, 225), (225, 237, 238, 226), (226, 238, 239, 227), (227, 239, 228, 216), (228, 240, 241, 229), (229, 241, 242, 230), (230, 242, 243, 231), (231, 243, 244, 232), (232, 244, 245, 233), (233, 245, 246, 234), (234, 246, 247, 235), (235, 247, 248, 236), (236, 248, 249, 237), (237, 249, 250, 238), (238, 250, 251, 239), (239, 251, 240, 228), (240, 252, 253, 241), (241, 253, 254, 242), (242, 254, 255, 243), (243, 255, 256, 244), (244, 256, 257, 245), (245, 257, 258, 246), (246, 258, 259, 247), (247, 259, 260, 248), (248, 260, 261, 249), (249, 261, 262, 250), (250, 262, 263, 251), (251, 263, 252, 240), (252, 264, 265, 253), (253, 265, 266, 254), (254, 266, 267, 255), (255, 267, 268, 256), (256, 268, 269, 257), (257, 269, 270, 258), (258, 270, 271, 259), (259, 271, 272, 260), (260, 272, 273, 261), (261, 273, 274, 262), (262, 274, 275, 263), (263, 275, 264, 252), (264, 276, 277, 265), (265, 277, 278, 266), (266, 278, 279, 267), (267, 279, 280, 268), (268, 280, 281, 269), (269, 281, 282, 270), (270, 282, 283, 271), (271, 283, 284, 272), (272, 284, 285, 273), (273, 285, 286, 274), (274, 286, 287, 275), (275, 287, 276, 264), (276, 288, 289, 277), (277, 289, 290, 278), (278, 290, 291, 279), (279, 291, 292, 280), (280, 292, 293, 281), (281, 293, 294, 282), (282, 294, 295, 283), (283, 295, 296, 284), (284, 296, 297, 285), (285, 297, 298, 286), (286, 298, 299, 287), (287, 299, 288, 276), (288, 300, 301, 289), (289, 301, 302, 290), (290, 302, 303, 291), (291, 303, 304, 292), (292, 304, 305, 293), (293, 305, 306, 294), (294, 306, 307, 295), (295, 307, 308, 296), (296, 308, 309, 297), (297, 309, 310, 298), (298, 310, 311, 299), (299, 311, 300, 288), (300, 312, 313, 301), (301, 313, 314, 302), (302, 314, 315, 303), (303, 315, 316, 304), (304, 316, 317, 305), (305, 317, 318, 306), (306, 318, 319, 307), (307, 319, 320, 308), (308, 320, 321, 309), (309, 321, 322, 310), (310, 322, 323, 311), (311, 323, 312, 300), (312, 324, 325, 313), (313, 325, 326, 314), (314, 326, 327, 315), (315, 327, 328, 316), (316, 328, 329, 317), (317, 329, 330, 318), (318, 330, 331, 319), (319, 331, 332, 320), (320, 332, 333, 321), (321, 333, 334, 322), (322, 334, 335, 323), (323, 335, 324, 312), (324, 336, 337, 325), (325, 337, 338, 326), (326, 338, 339, 327), (327, 339, 340, 328), (328, 340, 341, 329), (329, 341, 342, 330), (330, 342, 343, 331), (331, 343, 344, 332), (332, 344, 345, 333), (333, 345, 346, 334), (334, 346, 347, 335), (335, 347, 336, 324), (336, 348, 349, 337), (337, 349, 350, 338), (338, 350, 351, 339), (339, 351, 352, 340), (340, 352, 353, 341), (341, 353, 354, 342), (342, 354, 355, 343), (343, 355, 356, 344), (344, 356, 357, 345), (345, 357, 358, 346), (346, 358, 359, 347), (347, 359, 348, 336), (348, 360, 361, 349), (349, 361, 362, 350), (350, 362, 363, 351), (351, 363, 364, 352), (352, 364, 365, 353), (353, 365, 366, 354), (354, 366, 367, 355), (355, 367, 368, 356), (356, 368, 369, 357), (357, 369, 370, 358), (358, 370, 371, 359), (359, 371, 360, 348), (360, 372, 373, 361), (361, 373, 374, 362), (362, 374, 375, 363), (363, 375, 376, 364), (364, 376, 377, 365), (365, 377, 378, 366), (366, 378, 379, 367), (367, 379, 380, 368), (368, 380, 381, 369), (369, 381, 382, 370), (370, 382, 383, 371), (371, 383, 372, 360), (372, 384, 385, 373), (373, 385, 386, 374), (374, 386, 387, 375), (375, 387, 388, 376), (376, 388, 389, 377), (377, 389, 390, 378), (378, 390, 391, 379), (379, 391, 392, 380), (380, 392, 393, 381), (381, 393, 394, 382), (382, 394, 395, 383), (383, 395, 384, 372), (384, 396, 397, 385), (385, 397, 398, 386), (386, 398, 399, 387), (387, 399, 400, 388), (388, 400, 401, 389), (389, 401, 402, 390), (390, 402, 403, 391), (391, 403, 404, 392), (392, 404, 405, 393), (393, 405, 406, 394), (394, 406, 407, 395), (395, 407, 396, 384), (396, 408, 409, 397), (397, 409, 410, 398), (398, 410, 411, 399), (399, 411, 412, 400), (400, 412, 413, 401), (401, 413, 414, 402), (402, 414, 415, 403), (403, 415, 416, 404), (404, 416, 417, 405), (405, 417, 418, 406), (406, 418, 419, 407), (407, 419, 408, 396), (408, 420, 421, 409), (409, 421, 422, 410), (410, 422, 423, 411), (411, 423, 424, 412), (412, 424, 425, 413), (413, 425, 426, 414), (414, 426, 427, 415), (415, 427, 428, 416), (416, 428, 429, 417), (417, 429, 430, 418), (418, 430, 431, 419), (419, 431, 420, 408), (420, 432, 433, 421), (421, 433, 434, 422), (422, 434, 435, 423), (423, 435, 436, 424), (424, 436, 437, 425), (425, 437, 438, 426), (426, 438, 439, 427), (427, 439, 440, 428), (428, 440, 441, 429), (429, 441, 442, 430), (430, 442, 443, 431), (431, 443, 432, 420), (432, 444, 445, 433), (433, 445, 446, 434), (434, 446, 447, 435), (435, 447, 448, 436), (436, 448, 449, 437), (437, 449, 450, 438), (438, 450, 451, 439), (439, 451, 452, 440), (440, 452, 453, 441), (441, 453, 454, 442), (442, 454, 455, 443), (443, 455, 444, 432), (444, 456, 457, 445), (445, 457, 458, 446), (446, 458, 459, 447), (447, 459, 460, 448), (448, 460, 461, 449), (449, 461, 462, 450), (450, 462, 463, 451), (451, 463, 464, 452), (452, 464, 465, 453), (453, 465, 466, 454), (454, 466, 467, 455), (455, 467, 456, 444), (456, 468, 469, 457), (457, 469, 470, 458), (458, 470, 471, 459), (459, 471, 472, 460), (460, 472, 473, 461), (461, 473, 474, 462), (462, 474, 475, 463), (463, 475, 476, 464), (464, 476, 477, 465), (465, 477, 478, 466), (466, 478, 479, 467), (467, 479, 468, 456), (468, 0, 1, 469), (469, 1, 2, 470), (470, 2, 3, 471), (471, 3, 4, 472), (472, 4, 5, 473), (473, 5, 6, 474), (474, 6, 7, 475), (475, 7, 8, 476), (476, 8, 9, 477), (477, 9, 10, 478), (478, 10, 11, 479), (479, 11, 0, 468)])
me_torus.polygons.foreach_set('use_smooth', [True] * 480)
me_torus.materials.append(mat_material_003)
me_torus.use_remesh_preserve_volume = False
me_torus.use_remesh_preserve_attributes = False
me_torus.use_mirror_vertex_groups = False
me_torus.update()

# ---- objects
ob_torus_001 = bpy.data.objects.new('Torus.001', me_torus_001)
ob_torus = bpy.data.objects.new('Torus', me_torus)
ob_lamp = bpy.data.objects.new('Lamp', light_lamp)
ob_camera = bpy.data.objects.new('Camera', cam_camera)

# ---- transforms, parenting, visibility, modifiers, constraints
ob_torus_001.location = (0.0, 0.0, 0.4416)
ob_torus_001.lineart.crease_threshold = 0.0
_m = ob_torus_001.modifiers.new('Solidify', 'SOLIDIFY')
_m.thickness = 0.071
_m.offset = 1.0
_m.nonmanifold_thickness_mode = 'FIXED'
_m.nonmanifold_merge_threshold = 0.0003
_m = ob_torus_001.modifiers.new('Subsurf', 'SUBSURF')
_m.uv_smooth = 'PRESERVE_CORNERS'
_m.render_levels = 4
_m.show_only_control_edges = False
ob_torus.location = (0.0, 0.0, 0.4416)
ob_torus.lineart.crease_threshold = 0.0
_m = ob_torus.modifiers.new('Subsurf', 'SUBSURF')
_m.uv_smooth = 'PRESERVE_CORNERS'
_m.render_levels = 4
_m.show_only_control_edges = False
ob_lamp.location = (-0.07924, 0.01954, 5.904)
ob_lamp.rotation_euler = (0.6503, 0.05522, 1.866)
ob_lamp.lock_rotations_4d = False
ob_lamp.empty_display_type = 'ARROWS'
ob_lamp.color = (0.0, 0.0, 0.0, 0.0)
ob_lamp.lineart.crease_threshold = 0.0
ob_camera.location = (7.481, -6.508, 5.344)
ob_camera.rotation_euler = (1.109, 0.0, 0.8149)
ob_camera.lock_rotations_4d = False
ob_camera.empty_display_type = 'ARROWS'
ob_camera.color = (0.0, 0.0, 0.0, 0.0)
ob_camera.display_type = 'WIRE'
ob_camera.lineart.crease_threshold = 0.0

# ---- collection membership
col_collection_1.objects.link(ob_torus_001)
col_collection_1.objects.link(ob_torus)
col_collection_1.objects.link(ob_lamp)
col_collection_1.objects.link(ob_camera)

# ---- scene / render settings (as saved in the file)
scene.camera = ob_camera
scene.frame_start = 1; scene.frame_end = 250; scene.frame_set(44)
scene.render.engine = 'CYCLES'
scene.render.resolution_percentage = 50
scene.render.dither_intensity = 0.0
scene.cycles.use_denoising = False
scene.cycles.samples = 128
scene.cycles.sampling_pattern = 'TABULATED_SOBOL'
scene.cycles.use_adaptive_sampling = False
scene.cycles.use_light_tree = False
scene.cycles.blur_glossy = 0.0
scene.cycles.sample_clamp_indirect = 0.0
scene.view_settings.view_transform = 'Standard'
bpy.context.view_layer.update()
